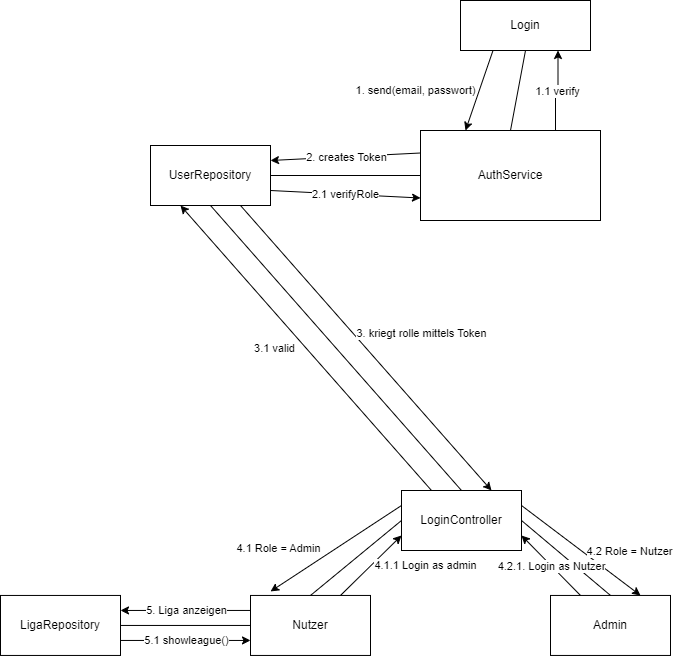

The diagram above was exported from draw.io. Its source (the exported page's mxGraphModel, read from the mxfile embedded in the PNG):
<mxGraphModel dx="1110" dy="594" grid="1" gridSize="10" guides="1" tooltips="1" connect="1" arrows="1" fold="1" page="1" pageScale="1" pageWidth="850" pageHeight="1100" math="0" shadow="0">
  <root>
    <mxCell id="0" />
    <mxCell id="1" parent="0" />
    <mxCell id="tj6z3MQBNq7-V4ilWzAB-1" value="Login" style="rounded=0;whiteSpace=wrap;html=1;" parent="1" vertex="1">
      <mxGeometry x="510" y="30" width="130" height="50" as="geometry" />
    </mxCell>
    <mxCell id="tj6z3MQBNq7-V4ilWzAB-5" value="LoginController" style="rounded=0;whiteSpace=wrap;html=1;" parent="1" vertex="1">
      <mxGeometry x="451" y="520" width="120" height="60" as="geometry" />
    </mxCell>
    <mxCell id="tj6z3MQBNq7-V4ilWzAB-7" value="UserRepository" style="rounded=0;whiteSpace=wrap;html=1;" parent="1" vertex="1">
      <mxGeometry x="200" y="175" width="120" height="60" as="geometry" />
    </mxCell>
    <mxCell id="tj6z3MQBNq7-V4ilWzAB-8" value="AuthService" style="rounded=0;whiteSpace=wrap;html=1;" parent="1" vertex="1">
      <mxGeometry x="470" y="160" width="180" height="90" as="geometry" />
    </mxCell>
    <mxCell id="tj6z3MQBNq7-V4ilWzAB-11" value="" style="endArrow=classic;html=1;rounded=0;entryX=0.25;entryY=0;entryDx=0;entryDy=0;exitX=0.25;exitY=1;exitDx=0;exitDy=0;" parent="1" source="tj6z3MQBNq7-V4ilWzAB-1" target="tj6z3MQBNq7-V4ilWzAB-8" edge="1">
      <mxGeometry relative="1" as="geometry">
        <mxPoint x="490" y="30" as="sourcePoint" />
        <mxPoint x="590" y="30" as="targetPoint" />
      </mxGeometry>
    </mxCell>
    <mxCell id="tj6z3MQBNq7-V4ilWzAB-12" value="1. send(email, passwort)" style="edgeLabel;resizable=0;html=1;align=center;verticalAlign=middle;" parent="tj6z3MQBNq7-V4ilWzAB-11" connectable="0" vertex="1">
      <mxGeometry relative="1" as="geometry">
        <mxPoint x="-64" as="offset" />
      </mxGeometry>
    </mxCell>
    <mxCell id="tj6z3MQBNq7-V4ilWzAB-13" value="" style="endArrow=classic;html=1;rounded=0;exitX=0.75;exitY=1;exitDx=0;exitDy=0;entryX=0.75;entryY=0;entryDx=0;entryDy=0;" parent="1" source="tj6z3MQBNq7-V4ilWzAB-7" target="tj6z3MQBNq7-V4ilWzAB-5" edge="1">
      <mxGeometry relative="1" as="geometry">
        <mxPoint x="490" y="160" as="sourcePoint" />
        <mxPoint x="590" y="160" as="targetPoint" />
      </mxGeometry>
    </mxCell>
    <mxCell id="tj6z3MQBNq7-V4ilWzAB-14" value="3. kriegt rolle mittels Token" style="edgeLabel;resizable=0;html=1;align=center;verticalAlign=middle;" parent="tj6z3MQBNq7-V4ilWzAB-13" connectable="0" vertex="1">
      <mxGeometry relative="1" as="geometry">
        <mxPoint x="55" y="-15" as="offset" />
      </mxGeometry>
    </mxCell>
    <mxCell id="tj6z3MQBNq7-V4ilWzAB-15" value="" style="endArrow=classic;html=1;rounded=0;exitX=0;exitY=0.25;exitDx=0;exitDy=0;entryX=1;entryY=0.25;entryDx=0;entryDy=0;" parent="1" source="tj6z3MQBNq7-V4ilWzAB-8" target="tj6z3MQBNq7-V4ilWzAB-7" edge="1">
      <mxGeometry relative="1" as="geometry">
        <mxPoint x="490" y="160" as="sourcePoint" />
        <mxPoint x="590" y="160" as="targetPoint" />
      </mxGeometry>
    </mxCell>
    <mxCell id="tj6z3MQBNq7-V4ilWzAB-16" value="2. creates Token" style="edgeLabel;resizable=0;html=1;align=center;verticalAlign=middle;" parent="tj6z3MQBNq7-V4ilWzAB-15" connectable="0" vertex="1">
      <mxGeometry relative="1" as="geometry" />
    </mxCell>
    <mxCell id="tj6z3MQBNq7-V4ilWzAB-17" value="Nutzer" style="rounded=0;whiteSpace=wrap;html=1;" parent="1" vertex="1">
      <mxGeometry x="300" y="624.95" width="120" height="60" as="geometry" />
    </mxCell>
    <mxCell id="tj6z3MQBNq7-V4ilWzAB-18" value="Admin" style="rounded=0;whiteSpace=wrap;html=1;" parent="1" vertex="1">
      <mxGeometry x="600" y="624.95" width="120" height="60" as="geometry" />
    </mxCell>
    <mxCell id="tj6z3MQBNq7-V4ilWzAB-19" value="" style="endArrow=classic;html=1;rounded=0;exitX=0;exitY=0.25;exitDx=0;exitDy=0;entryX=0.167;entryY=-0.067;entryDx=0;entryDy=0;entryPerimeter=0;" parent="1" source="tj6z3MQBNq7-V4ilWzAB-5" target="tj6z3MQBNq7-V4ilWzAB-17" edge="1">
      <mxGeometry relative="1" as="geometry">
        <mxPoint x="520" y="514.95" as="sourcePoint" />
        <mxPoint x="620" y="514.95" as="targetPoint" />
      </mxGeometry>
    </mxCell>
    <mxCell id="tj6z3MQBNq7-V4ilWzAB-20" value="4.1 Role = Admin" style="edgeLabel;resizable=0;html=1;align=center;verticalAlign=middle;" parent="tj6z3MQBNq7-V4ilWzAB-19" connectable="0" vertex="1">
      <mxGeometry relative="1" as="geometry">
        <mxPoint x="-58" as="offset" />
      </mxGeometry>
    </mxCell>
    <mxCell id="tj6z3MQBNq7-V4ilWzAB-21" value="" style="endArrow=classic;html=1;rounded=0;exitX=1;exitY=0.25;exitDx=0;exitDy=0;entryX=0.75;entryY=0;entryDx=0;entryDy=0;" parent="1" source="tj6z3MQBNq7-V4ilWzAB-5" target="tj6z3MQBNq7-V4ilWzAB-18" edge="1">
      <mxGeometry relative="1" as="geometry">
        <mxPoint x="521" y="584.95" as="sourcePoint" />
        <mxPoint x="365.0799999999999" y="636.0899999999999" as="targetPoint" />
      </mxGeometry>
    </mxCell>
    <mxCell id="tj6z3MQBNq7-V4ilWzAB-22" value="4.2 Role = Nutzer" style="edgeLabel;resizable=0;html=1;align=center;verticalAlign=middle;" parent="tj6z3MQBNq7-V4ilWzAB-21" connectable="0" vertex="1">
      <mxGeometry relative="1" as="geometry">
        <mxPoint x="48" as="offset" />
      </mxGeometry>
    </mxCell>
    <mxCell id="1wvM53mue8NJhIz1ZJGl-1" value="LigaRepository" style="rounded=0;whiteSpace=wrap;html=1;" parent="1" vertex="1">
      <mxGeometry x="50" y="624.95" width="120" height="60" as="geometry" />
    </mxCell>
    <mxCell id="1wvM53mue8NJhIz1ZJGl-2" value="" style="endArrow=classic;html=1;rounded=0;exitX=0;exitY=0.25;exitDx=0;exitDy=0;entryX=1;entryY=0.25;entryDx=0;entryDy=0;" parent="1" source="tj6z3MQBNq7-V4ilWzAB-17" target="1wvM53mue8NJhIz1ZJGl-1" edge="1">
      <mxGeometry relative="1" as="geometry">
        <mxPoint x="430" y="604.95" as="sourcePoint" />
        <mxPoint x="530" y="604.95" as="targetPoint" />
      </mxGeometry>
    </mxCell>
    <mxCell id="1wvM53mue8NJhIz1ZJGl-3" value="5. Liga anzeigen" style="edgeLabel;resizable=0;html=1;align=center;verticalAlign=middle;" parent="1wvM53mue8NJhIz1ZJGl-2" connectable="0" vertex="1">
      <mxGeometry relative="1" as="geometry" />
    </mxCell>
    <mxCell id="IryV1laoxG1jmuuJ5ddE-1" value="" style="endArrow=none;html=1;rounded=0;exitX=0.5;exitY=0;exitDx=0;exitDy=0;entryX=0;entryY=0.5;entryDx=0;entryDy=0;" edge="1" parent="1" source="tj6z3MQBNq7-V4ilWzAB-17" target="tj6z3MQBNq7-V4ilWzAB-5">
      <mxGeometry width="50" height="50" relative="1" as="geometry">
        <mxPoint x="440" y="574.95" as="sourcePoint" />
        <mxPoint x="490" y="524.95" as="targetPoint" />
      </mxGeometry>
    </mxCell>
    <mxCell id="IryV1laoxG1jmuuJ5ddE-2" value="" style="endArrow=none;html=1;rounded=0;entryX=1;entryY=0.5;entryDx=0;entryDy=0;exitX=0.5;exitY=0;exitDx=0;exitDy=0;" edge="1" parent="1" source="tj6z3MQBNq7-V4ilWzAB-18" target="tj6z3MQBNq7-V4ilWzAB-5">
      <mxGeometry width="50" height="50" relative="1" as="geometry">
        <mxPoint x="440" y="574.95" as="sourcePoint" />
        <mxPoint x="490" y="524.95" as="targetPoint" />
      </mxGeometry>
    </mxCell>
    <mxCell id="IryV1laoxG1jmuuJ5ddE-3" value="" style="endArrow=none;html=1;rounded=0;entryX=0.5;entryY=1;entryDx=0;entryDy=0;exitX=0.5;exitY=0;exitDx=0;exitDy=0;" edge="1" parent="1" source="tj6z3MQBNq7-V4ilWzAB-8" target="tj6z3MQBNq7-V4ilWzAB-1">
      <mxGeometry width="50" height="50" relative="1" as="geometry">
        <mxPoint x="400" y="330" as="sourcePoint" />
        <mxPoint x="450" y="280" as="targetPoint" />
      </mxGeometry>
    </mxCell>
    <mxCell id="IryV1laoxG1jmuuJ5ddE-4" value="" style="endArrow=classic;html=1;rounded=0;exitX=0.75;exitY=0;exitDx=0;exitDy=0;entryX=0.75;entryY=1;entryDx=0;entryDy=0;edgeStyle=orthogonalEdgeStyle;" edge="1" parent="1" source="tj6z3MQBNq7-V4ilWzAB-8" target="tj6z3MQBNq7-V4ilWzAB-1">
      <mxGeometry relative="1" as="geometry">
        <mxPoint x="370" y="310" as="sourcePoint" />
        <mxPoint x="470" y="310" as="targetPoint" />
      </mxGeometry>
    </mxCell>
    <mxCell id="IryV1laoxG1jmuuJ5ddE-5" value="1.1 verify" style="edgeLabel;resizable=0;html=1;align=center;verticalAlign=middle;" connectable="0" vertex="1" parent="IryV1laoxG1jmuuJ5ddE-4">
      <mxGeometry relative="1" as="geometry">
        <mxPoint as="offset" />
      </mxGeometry>
    </mxCell>
    <mxCell id="IryV1laoxG1jmuuJ5ddE-6" value="" style="endArrow=none;html=1;rounded=0;exitX=1;exitY=0.5;exitDx=0;exitDy=0;entryX=0;entryY=0.5;entryDx=0;entryDy=0;" edge="1" parent="1" source="tj6z3MQBNq7-V4ilWzAB-7" target="tj6z3MQBNq7-V4ilWzAB-8">
      <mxGeometry width="50" height="50" relative="1" as="geometry">
        <mxPoint x="410" y="290" as="sourcePoint" />
        <mxPoint x="460" y="240" as="targetPoint" />
      </mxGeometry>
    </mxCell>
    <mxCell id="IryV1laoxG1jmuuJ5ddE-8" value="" style="endArrow=classic;html=1;rounded=0;exitX=1;exitY=0.75;exitDx=0;exitDy=0;entryX=0;entryY=0.75;entryDx=0;entryDy=0;" edge="1" parent="1" source="tj6z3MQBNq7-V4ilWzAB-7" target="tj6z3MQBNq7-V4ilWzAB-8">
      <mxGeometry relative="1" as="geometry">
        <mxPoint x="390" y="260" as="sourcePoint" />
        <mxPoint x="490" y="260" as="targetPoint" />
      </mxGeometry>
    </mxCell>
    <mxCell id="IryV1laoxG1jmuuJ5ddE-9" value="2.1 verifyRole" style="edgeLabel;resizable=0;html=1;align=center;verticalAlign=middle;" connectable="0" vertex="1" parent="IryV1laoxG1jmuuJ5ddE-8">
      <mxGeometry relative="1" as="geometry" />
    </mxCell>
    <mxCell id="IryV1laoxG1jmuuJ5ddE-11" value="" style="endArrow=none;html=1;rounded=0;exitX=0.5;exitY=1;exitDx=0;exitDy=0;entryX=0.5;entryY=0;entryDx=0;entryDy=0;" edge="1" parent="1" source="tj6z3MQBNq7-V4ilWzAB-7" target="tj6z3MQBNq7-V4ilWzAB-5">
      <mxGeometry width="50" height="50" relative="1" as="geometry">
        <mxPoint x="410" y="490" as="sourcePoint" />
        <mxPoint x="460" y="440" as="targetPoint" />
      </mxGeometry>
    </mxCell>
    <mxCell id="IryV1laoxG1jmuuJ5ddE-13" value="" style="endArrow=classic;html=1;rounded=0;exitX=0.25;exitY=0;exitDx=0;exitDy=0;entryX=0.25;entryY=1;entryDx=0;entryDy=0;" edge="1" parent="1" source="tj6z3MQBNq7-V4ilWzAB-5" target="tj6z3MQBNq7-V4ilWzAB-7">
      <mxGeometry relative="1" as="geometry">
        <mxPoint x="390" y="460" as="sourcePoint" />
        <mxPoint x="490" y="460" as="targetPoint" />
      </mxGeometry>
    </mxCell>
    <mxCell id="IryV1laoxG1jmuuJ5ddE-14" value="3.1 valid" style="edgeLabel;resizable=0;html=1;align=center;verticalAlign=middle;" connectable="0" vertex="1" parent="IryV1laoxG1jmuuJ5ddE-13">
      <mxGeometry relative="1" as="geometry">
        <mxPoint x="-32" as="offset" />
      </mxGeometry>
    </mxCell>
    <mxCell id="IryV1laoxG1jmuuJ5ddE-15" value="" style="endArrow=none;html=1;rounded=0;exitX=1;exitY=0.5;exitDx=0;exitDy=0;entryX=0;entryY=0.5;entryDx=0;entryDy=0;" edge="1" parent="1" source="1wvM53mue8NJhIz1ZJGl-1" target="tj6z3MQBNq7-V4ilWzAB-17">
      <mxGeometry width="50" height="50" relative="1" as="geometry">
        <mxPoint x="410" y="720" as="sourcePoint" />
        <mxPoint x="260" y="690" as="targetPoint" />
      </mxGeometry>
    </mxCell>
    <mxCell id="IryV1laoxG1jmuuJ5ddE-16" value="" style="endArrow=classic;html=1;rounded=0;exitX=1;exitY=0.75;exitDx=0;exitDy=0;entryX=0;entryY=0.75;entryDx=0;entryDy=0;" edge="1" parent="1" source="1wvM53mue8NJhIz1ZJGl-1" target="tj6z3MQBNq7-V4ilWzAB-17">
      <mxGeometry relative="1" as="geometry">
        <mxPoint x="390" y="700" as="sourcePoint" />
        <mxPoint x="490" y="700" as="targetPoint" />
      </mxGeometry>
    </mxCell>
    <mxCell id="IryV1laoxG1jmuuJ5ddE-17" value="5.1 showleague()" style="edgeLabel;resizable=0;html=1;align=center;verticalAlign=middle;" connectable="0" vertex="1" parent="IryV1laoxG1jmuuJ5ddE-16">
      <mxGeometry relative="1" as="geometry" />
    </mxCell>
    <mxCell id="IryV1laoxG1jmuuJ5ddE-18" value="" style="endArrow=classic;html=1;rounded=0;exitX=0.75;exitY=0;exitDx=0;exitDy=0;entryX=0;entryY=0.75;entryDx=0;entryDy=0;" edge="1" parent="1" source="tj6z3MQBNq7-V4ilWzAB-17" target="tj6z3MQBNq7-V4ilWzAB-5">
      <mxGeometry relative="1" as="geometry">
        <mxPoint x="480" y="560" as="sourcePoint" />
        <mxPoint x="580" y="560" as="targetPoint" />
      </mxGeometry>
    </mxCell>
    <mxCell id="IryV1laoxG1jmuuJ5ddE-19" value="4.1.1 Login as admin" style="edgeLabel;resizable=0;html=1;align=center;verticalAlign=middle;" connectable="0" vertex="1" parent="IryV1laoxG1jmuuJ5ddE-18">
      <mxGeometry relative="1" as="geometry">
        <mxPoint x="54" as="offset" />
      </mxGeometry>
    </mxCell>
    <mxCell id="IryV1laoxG1jmuuJ5ddE-22" value="" style="endArrow=classic;html=1;rounded=0;exitX=0.25;exitY=0;exitDx=0;exitDy=0;entryX=1;entryY=0.75;entryDx=0;entryDy=0;" edge="1" parent="1" source="tj6z3MQBNq7-V4ilWzAB-18" target="tj6z3MQBNq7-V4ilWzAB-5">
      <mxGeometry relative="1" as="geometry">
        <mxPoint x="480" y="560" as="sourcePoint" />
        <mxPoint x="580" y="560" as="targetPoint" />
      </mxGeometry>
    </mxCell>
    <mxCell id="IryV1laoxG1jmuuJ5ddE-23" value="4.2.1. Login as Nutzer" style="edgeLabel;resizable=0;html=1;align=center;verticalAlign=middle;" connectable="0" vertex="1" parent="IryV1laoxG1jmuuJ5ddE-22">
      <mxGeometry relative="1" as="geometry" />
    </mxCell>
  </root>
</mxGraphModel>